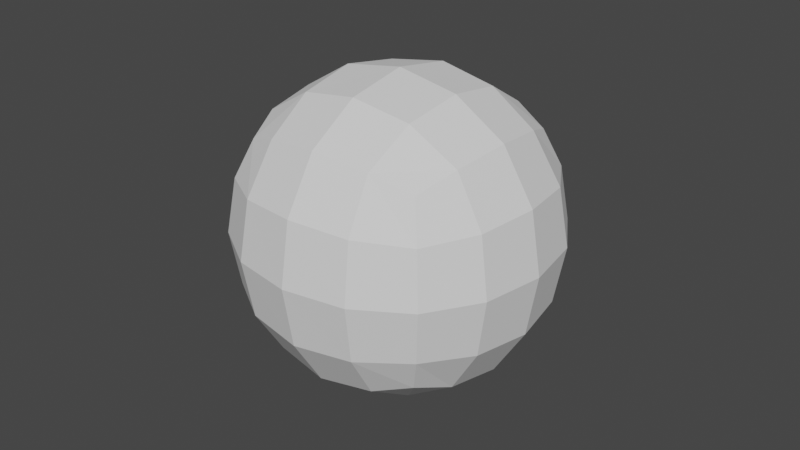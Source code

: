 # Source: model.blend  (saved by Blender 2.82.7; exported with 4.5.12 LTS)
import bpy
from mathutils import Matrix  # noqa: F401  (used for matrix-valued properties, if any)

bpy.ops.wm.read_factory_settings(use_empty=True)
scene = bpy.context.scene
scene.name = 'Scene'

# ---- collections
col_collection = bpy.data.collections.new('Collection'); scene.collection.children.link(col_collection)
col_reference_images = bpy.data.collections.new('Reference Images'); scene.collection.children.link(col_reference_images)

# ---- world
world_world = bpy.data.worlds.new('World'); scene.world = world_world
world_world.use_nodes = True; world_world.node_tree.nodes.clear()
_N = world_world.node_tree.nodes; _L = world_world.node_tree.links
n0 = _N.new('ShaderNodeOutputWorld'); n0.name = 'World Output'; n0.location = (300, 300)
n1 = _N.new('ShaderNodeBackground'); n1.name = 'Background'; n1.location = (10, 300)
n1.inputs[0].default_value = (0.05088, 0.05088, 0.05088, 1.0)
_L.new(n1.outputs[0], n0.inputs[0])
n0.is_active_output = True
world_world.color = (0.05088, 0.05088, 0.05088)
world_world.use_sun_shadow = False
world_world.sun_shadow_jitter_overblur = 0.0

# ---- meshes
me_cube_001 = bpy.data.meshes.new('Cube.001')
me_cube_001.from_pydata([(-1.0, -1.0, -1.0), (-1.0, -1.0, 1.0), (-1.0, 1.0, -1.0), (-1.0, 1.0, 1.0), (1.0, -1.0, -1.0), (1.0, -1.0, 1.0), (1.0, 1.0, -1.0), (1.0, 1.0, 1.0)], [], [(0, 1, 3, 2), (2, 3, 7, 6), (6, 7, 5, 4), (4, 5, 1, 0), (2, 6, 4, 0), (7, 3, 1, 5)])
_uv = me_cube_001.uv_layers.new(name='UVMap')
_uv.uv.foreach_set('vector', [0.375, 0.0, 0.625, 0.0, 0.625, 0.25, 0.375, 0.25, 0.375, 0.25, 0.625, 0.25, 0.625, 0.5, 0.375, 0.5, 0.375, 0.5, 0.625, 0.5, 0.625, 0.75, 0.375, 0.75, 0.375, 0.75, 0.625, 0.75, 0.625, 1.0, 0.375, 1.0, 0.125, 0.5, 0.375, 0.5, 0.375, 0.75, 0.125, 0.75, 0.625, 0.5, 0.875, 0.5, 0.875, 0.75, 0.625, 0.75])
me_cube_001.use_remesh_fix_poles = True
me_cube_001.use_remesh_preserve_attributes = False
me_cube_001.use_mirror_vertex_groups = False
me_cube_001.update()

# ---- objects
ob_cube = bpy.data.objects.new('Cube', me_cube_001)
ob_7807 = bpy.data.objects.new('7807', None)

# ---- transforms, parenting, visibility, modifiers, constraints
ob_cube.location = (0.0, 0.0, 0.0)
ob_cube.lineart.crease_threshold = 0.0
_m = ob_cube.modifiers.new('Subdivision', 'SUBSURF')
_m.uv_smooth = 'PRESERVE_CORNERS'
_m.levels = 2
_m.show_only_control_edges = False
ob_7807.location = (0.0, 0.0, 0.0)
ob_7807.rotation_euler = (1.571, -0.0, 1.571)
ob_7807.empty_display_type = 'IMAGE'
ob_7807.empty_display_size = 5.0
ob_7807.lineart.crease_threshold = 0.0

# ---- collection membership
col_collection.objects.link(ob_cube)
col_reference_images.objects.link(ob_7807)

# ---- scene / render settings (as saved in the file)
scene.frame_start = 1; scene.frame_end = 250; scene.frame_set(1)
scene.render.engine = 'BLENDER_EEVEE_NEXT'
scene.cycles.use_denoising = False
scene.cycles.samples = 128
scene.cycles.sampling_pattern = 'TABULATED_SOBOL'
scene.cycles.use_adaptive_sampling = False
scene.cycles.use_light_tree = False
scene.view_settings.view_transform = 'Filmic'
bpy.context.view_layer.update()

# ---- added for rendering (the .blend has no active camera and no usable light): camera, sun
cam_auto = bpy.data.cameras.new('AutoCamera')
cam_auto.lens = 50.0
cam_auto.sensor_width = 36.0
cam_auto.clip_end = 1000.0
ob_auto_camera = bpy.data.objects.new('AutoCamera', cam_auto)
scene.collection.objects.link(ob_auto_camera)
ob_auto_camera.location = (3.20507, -3.84609, 2.56406)
ob_auto_camera.rotation_euler = (1.09748, -7.21219e-08, 0.694738)
scene.camera = ob_auto_camera
light_auto_sun = bpy.data.lights.new('AutoSun', 'SUN')
light_auto_sun.energy = 3.0
light_auto_sun.angle = 0.0523599
ob_auto_sun = bpy.data.objects.new('AutoSun', light_auto_sun)
scene.collection.objects.link(ob_auto_sun)
ob_auto_sun.rotation_euler = (0.872665, 0.174533, 0.523599)
bpy.context.view_layer.update()
